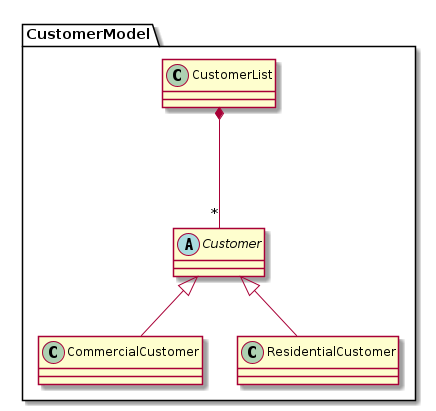

The diagram above was rendered by PlantUML. Its source (embedded in the PNG):
@startuml
package CustomerModel{
    class CustomerList{

    }
    abstract class Customer{

    }

    class CommercialCustomer extends Customer{

    }

    class ResidentialCustomer extends Customer{

    }

    CustomerList *--- "*" Customer
}

@enduml